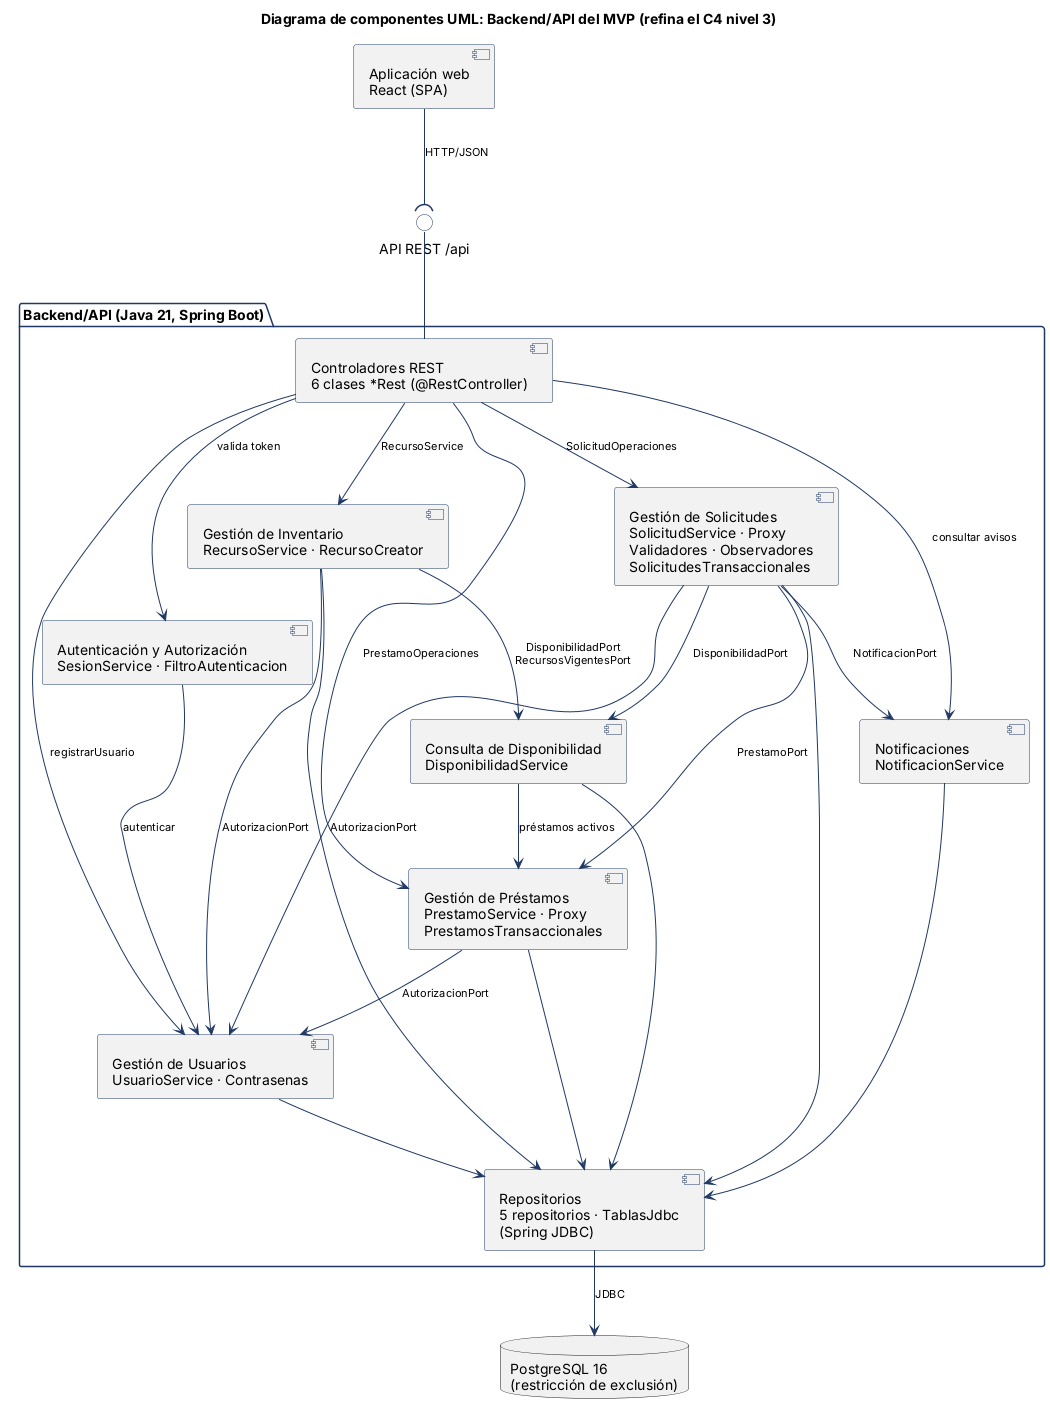

The diagram above was rendered by PlantUML. Its source (embedded in the PNG):
@startuml
title Diagrama de componentes UML: Backend/API del MVP (refina el C4 nivel 3)
skinparam defaultFontName Arial
skinparam shadowing false
skinparam ArrowColor #1F3864
skinparam ComponentBorderColor #1F3864
skinparam ComponentBackgroundColor #F2F2F2
skinparam InterfaceBackgroundColor #FFFFFF
skinparam InterfaceBorderColor #1F3864
skinparam PackageBorderColor #1F3864
skinparam ArrowFontSize 11
skinparam nodesep 40
skinparam ranksep 70

component "Aplicación web\nReact (SPA)" as WEB

package "Backend/API (Java 21, Spring Boot)" {
  component "Autenticación y Autorización\nSesionService · FiltroAutenticacion" as AUT
  component "Controladores REST\n6 clases *Rest (@RestController)" as CTL
  component "Gestión de Usuarios\nUsuarioService · Contrasenas" as USU
  component "Gestión de Inventario\nRecursoService · RecursoCreator" as INV
  component "Gestión de Solicitudes\nSolicitudService · Proxy\nValidadores · Observadores\nSolicitudesTransaccionales" as SOL
  component "Gestión de Préstamos\nPrestamoService · Proxy\nPrestamosTransaccionales" as PRE
  component "Consulta de Disponibilidad\nDisponibilidadService" as DIS
  component "Notificaciones\nNotificacionService" as NOT
  component "Repositorios\n5 repositorios · TablasJdbc\n(Spring JDBC)" as REP
}
database "PostgreSQL 16\n(restricción de exclusión)" as BD

WEB --( "API REST /api" : HTTP/JSON
CTL -up- "API REST /api"
CTL --> AUT : valida token
AUT --> USU : autenticar
CTL --> USU : registrarUsuario
CTL --> INV : RecursoService
CTL --> SOL : SolicitudOperaciones
CTL --> PRE : PrestamoOperaciones
CTL --> NOT : consultar avisos
INV --> DIS : DisponibilidadPort\nRecursosVigentesPort
INV --> USU : AutorizacionPort
SOL --> DIS : DisponibilidadPort
SOL --> USU : AutorizacionPort
SOL --> PRE : PrestamoPort
SOL --> NOT : NotificacionPort
PRE --> USU : AutorizacionPort
DIS --> PRE : préstamos activos
SOL --> REP
INV --> REP
DIS --> REP
PRE --> REP
NOT --> REP
USU --> REP
REP --> BD : JDBC
@enduml